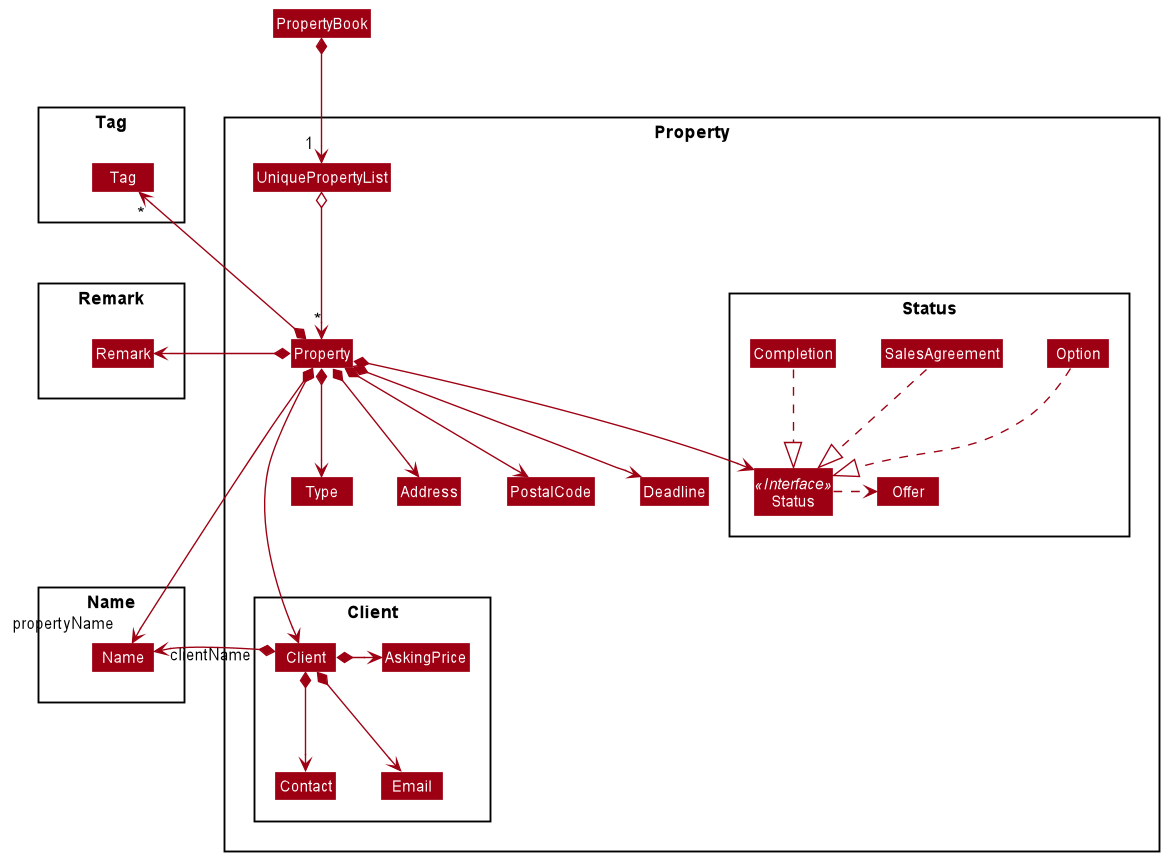

The diagram above was rendered by PlantUML. Its source (embedded in the PNG):
@startuml
!include style.puml
skinparam arrowThickness 1.1
skinparam arrowColor MODEL_COLOR
skinparam classBackgroundColor MODEL_COLOR

Package Property <<Rectangle>> {
Class Property
Class Type
Class Address
Class PostalCode
Class Deadline
Class UniquePropertyList

Package Client as ClientPackage {
Class Client
Class Contact
Class Email
Class AskingPrice
}

Package Status as StatusPackage {
Interface Status <<Interface>>
Class Status
Class Option
Class SalesAgreement
CLass Completion
Class Offer
}
}

Package Name as NamePackage {
Class Name
}

Package Remark as RemarkPackage {
Class Remark
}

Package Tag as TagPackage {
Class Tag
}

Class PropertyBook
PropertyBook *--> "1 " UniquePropertyList

UniquePropertyList o--> "*" Property

Property *--> Type
Property *--> Address
Property *--> PostalCode
Property *--> Deadline

Property *--> Status
Option ..|> Status
SalesAgreement ..|> Status
Completion ..|> Status
Status .right.> Offer

Property *-up-> "*" Tag
Property *-left-> Remark
Property *--> " propertyName" Name : ""
Property *---> Client

Client *-right-> " clientName" Name
Client *-down-> Contact
Client *-down-> Email
Client *-right-> AskingPrice

Type -[hidden]right-> Address
Address -[hidden]right-> PostalCode
PostalCode -[hidden]right-> Deadline
Deadline -[hidden]right-> Status

TagPackage -[hidden]down-> RemarkPackage
RemarkPackage -[hidden]down-> NamePackage
@enduml